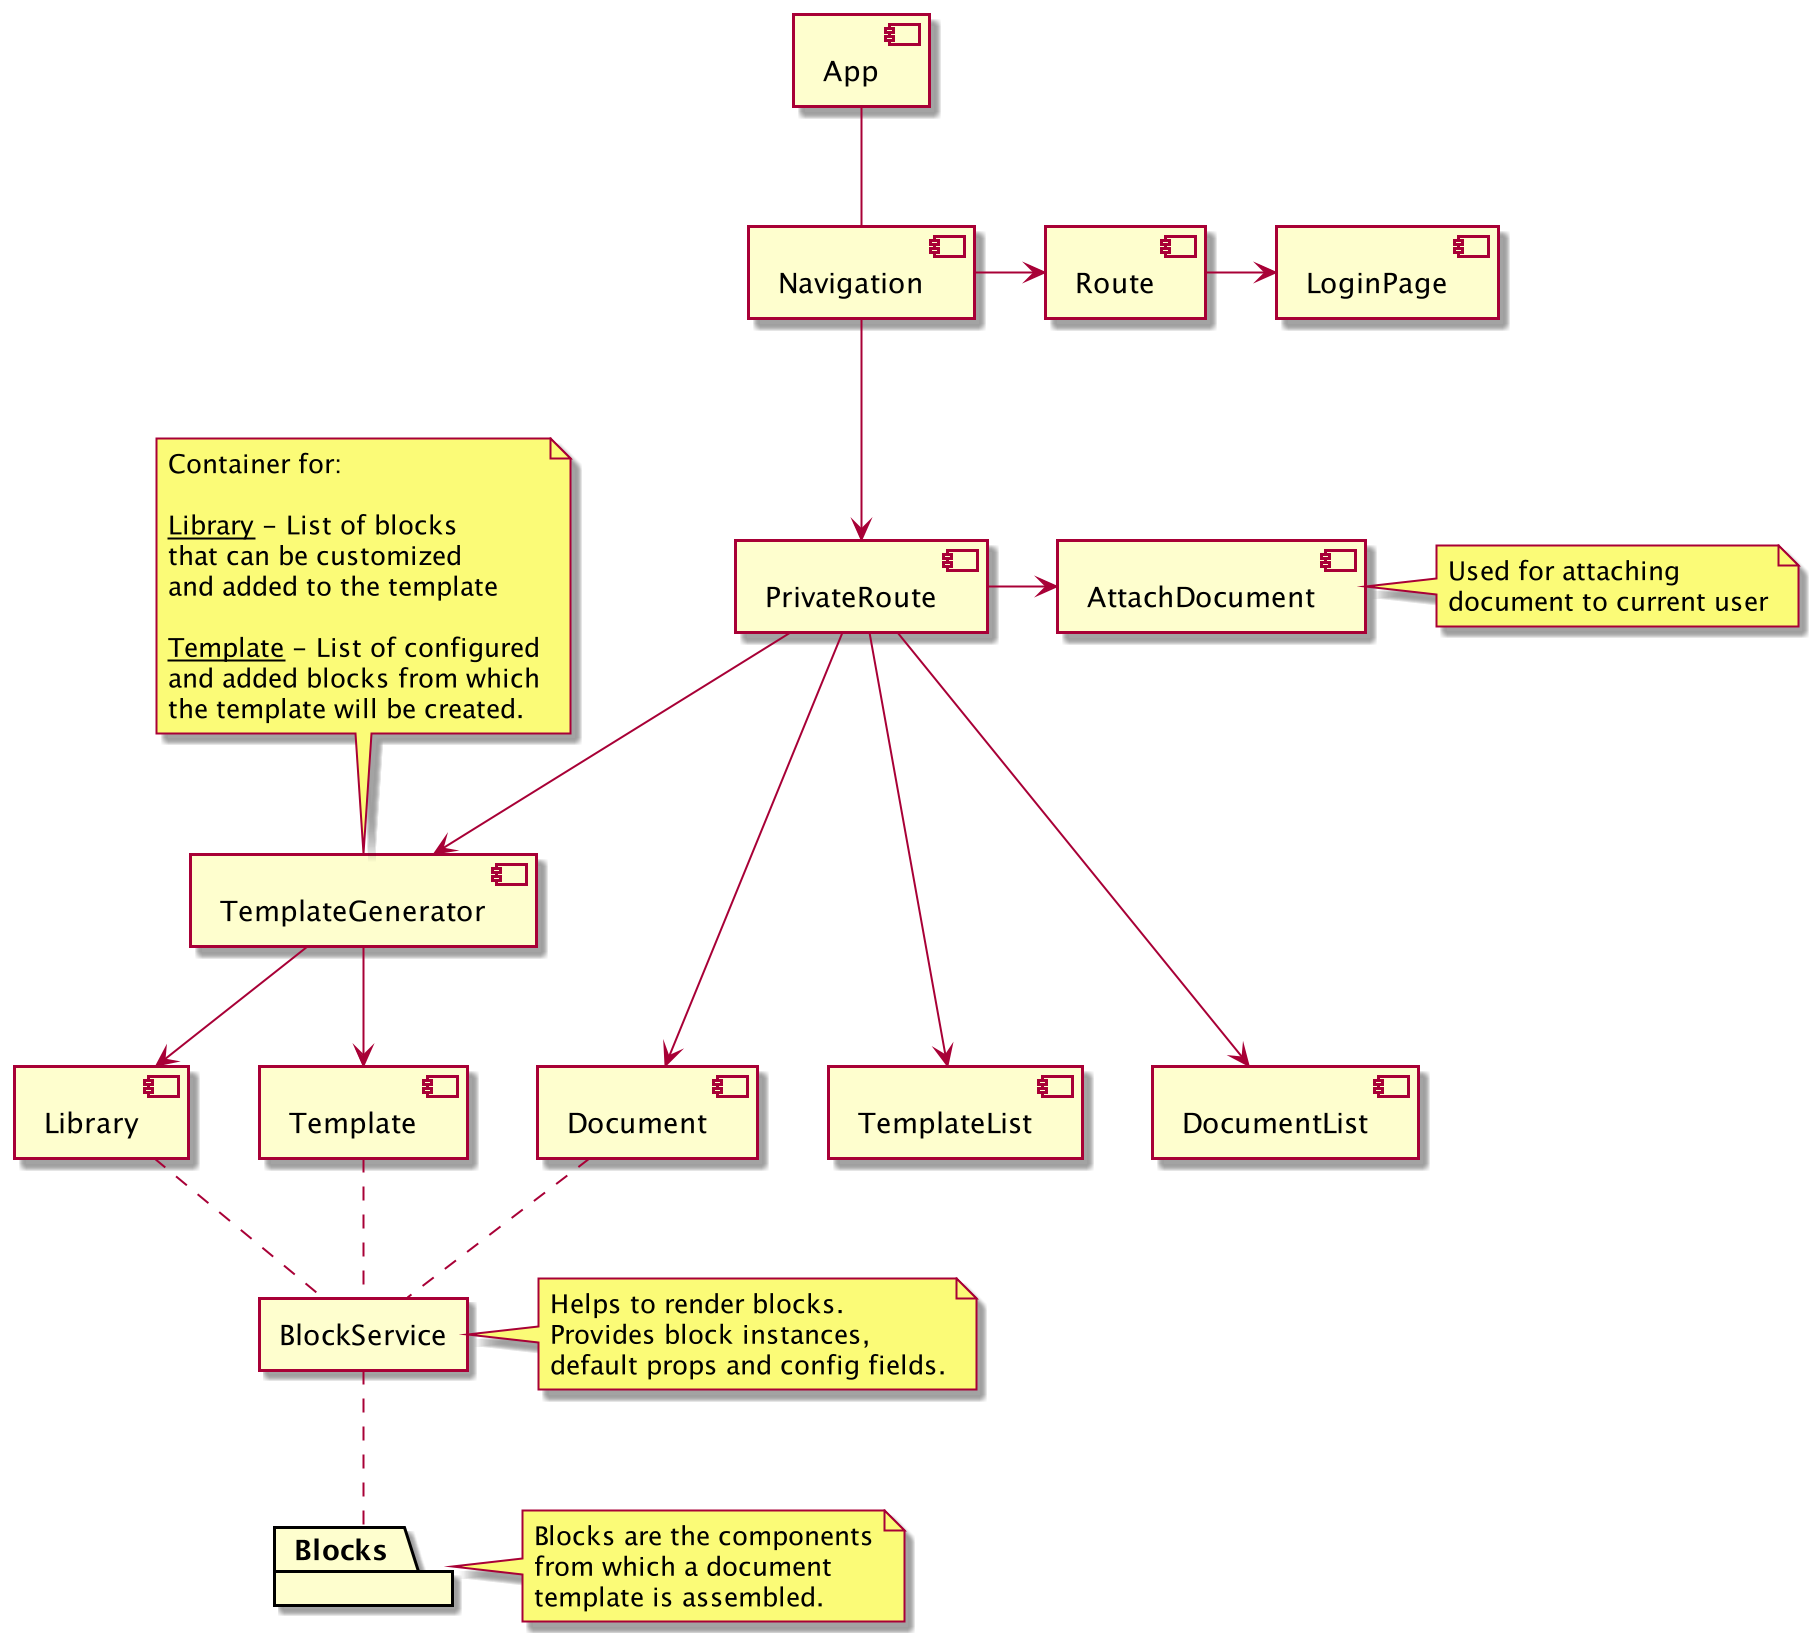

The diagram above was rendered by PlantUML. Its source (embedded in the PNG):
@startuml

component App
component Navigation
component Route
component PrivateRoute
component LoginPage
component TemplateGenerator

note top
	Container for:

	__Library__ - List of blocks
	that can be customized
	and added to the template

	__Template__ - List of configured
	and added blocks from which
	the template will be created.
end note

component Library
component Template
component Document
component TemplateList
component DocumentList
component AttachDocument

note right
	Used for attaching
	document to current user
end note

package Blocks

note right
	Blocks are the components
	from which a document
	template is assembled.
end note

agent BlockService

note right
	Helps to render blocks.
	Provides block instances,
	default props and config fields.
end note

App -- Navigation
Navigation -> Route
Route -> LoginPage
Navigation --> PrivateRoute


PrivateRoute --> TemplateGenerator
TemplateGenerator --> Library
TemplateGenerator --> Template

PrivateRoute ---> Document
PrivateRoute ---> TemplateList
PrivateRoute ---> DocumentList
PrivateRoute -> AttachDocument

Library .. BlockService
Template .. BlockService
Document .. BlockService
BlockService .. Blocks


@enduml